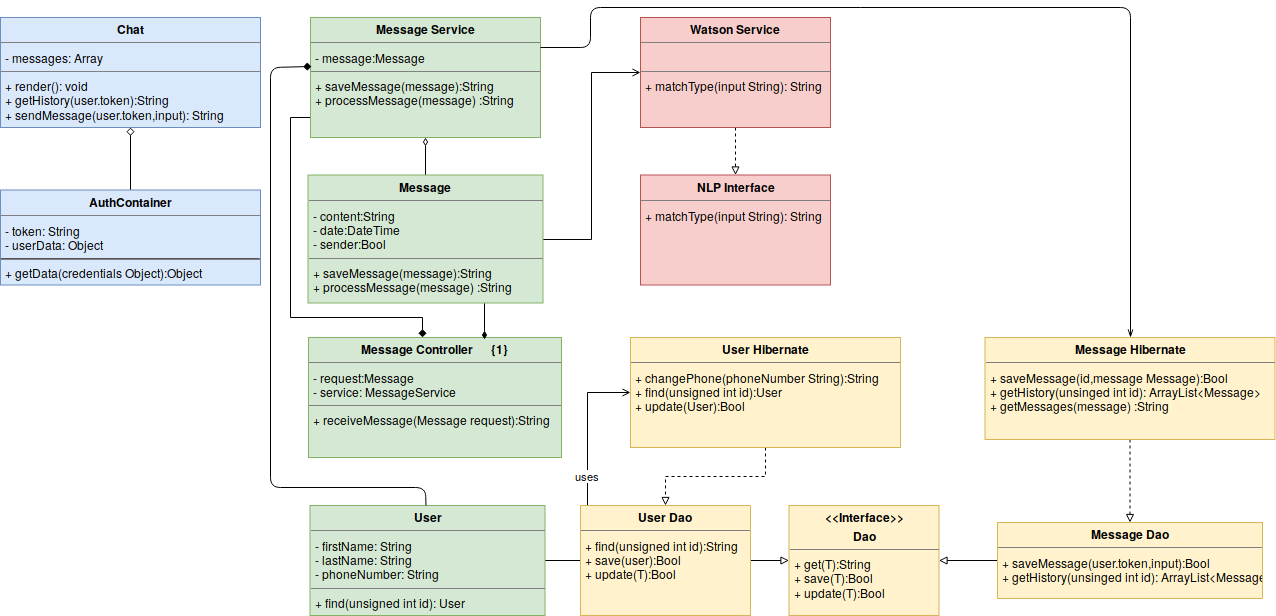

The diagram above was exported from draw.io. Its source (the exported page's mxGraphModel, read from the mxfile embedded in the PNG):
<mxGraphModel dx="2427" dy="778" grid="1" gridSize="10" guides="1" tooltips="1" connect="1" arrows="1" fold="1" page="1" pageScale="1" pageWidth="1100" pageHeight="850" math="0" shadow="0">
  <root>
    <mxCell id="0" />
    <mxCell id="1" parent="0" />
    <mxCell id="5NkK5EmrYzK_E5Df0MjT-1" value="&lt;p style=&quot;margin: 0px ; margin-top: 4px ; text-align: center&quot;&gt;&lt;b&gt;Chat&lt;br&gt;&lt;/b&gt;&lt;/p&gt;&lt;hr size=&quot;1&quot;&gt;&lt;p style=&quot;margin: 0px ; margin-left: 4px&quot;&gt;&lt;span&gt;- messages: Array&lt;/span&gt;&lt;br&gt;&lt;/p&gt;&lt;hr size=&quot;1&quot;&gt;&lt;p style=&quot;margin: 0px ; margin-left: 4px&quot;&gt;+ render(): void&lt;/p&gt;&lt;p style=&quot;margin: 0px ; margin-left: 4px&quot;&gt;+ getHistory(user.token):String&lt;/p&gt;&lt;p style=&quot;margin: 0px ; margin-left: 4px&quot;&gt;+ sendMessage(user.token,input): String&lt;/p&gt;" style="verticalAlign=top;align=left;overflow=fill;fontSize=12;fontFamily=Helvetica;html=1;rounded=0;shadow=0;comic=0;labelBackgroundColor=none;strokeColor=#6c8ebf;strokeWidth=1;fillColor=#dae8fc;" vertex="1" parent="1">
      <mxGeometry x="-1010" y="30" width="260" height="110" as="geometry" />
    </mxCell>
    <mxCell id="5NkK5EmrYzK_E5Df0MjT-16" value="" style="edgeStyle=orthogonalEdgeStyle;rounded=0;orthogonalLoop=1;jettySize=auto;html=1;endArrow=diamond;endFill=0;" edge="1" parent="1" source="5NkK5EmrYzK_E5Df0MjT-2" target="5NkK5EmrYzK_E5Df0MjT-1">
      <mxGeometry relative="1" as="geometry" />
    </mxCell>
    <mxCell id="5NkK5EmrYzK_E5Df0MjT-2" value="&lt;p style=&quot;margin: 0px ; margin-top: 4px ; text-align: center&quot;&gt;&lt;b&gt;AuthContainer&lt;/b&gt;&lt;/p&gt;&lt;hr size=&quot;1&quot;&gt;&lt;p style=&quot;margin: 0px ; margin-left: 4px&quot;&gt;- token: String&lt;br&gt;&lt;/p&gt;&lt;p style=&quot;margin: 0px ; margin-left: 4px&quot;&gt;- userData: Object &lt;br&gt;&lt;/p&gt;&lt;hr&gt;&lt;p style=&quot;margin: 0px ; margin-left: 4px&quot;&gt;+ getData(credentials Object):Object&lt;/p&gt;" style="verticalAlign=top;align=left;overflow=fill;fontSize=12;fontFamily=Helvetica;html=1;rounded=0;shadow=0;comic=0;labelBackgroundColor=none;strokeColor=#6c8ebf;strokeWidth=1;fillColor=#dae8fc;" vertex="1" parent="1">
      <mxGeometry x="-1010" y="202.5" width="260" height="95" as="geometry" />
    </mxCell>
    <mxCell id="5NkK5EmrYzK_E5Df0MjT-23" value="" style="edgeStyle=orthogonalEdgeStyle;rounded=0;orthogonalLoop=1;jettySize=auto;html=1;endArrow=block;endFill=0;dashed=1;" edge="1" parent="1" source="5NkK5EmrYzK_E5Df0MjT-3" target="5NkK5EmrYzK_E5Df0MjT-5">
      <mxGeometry relative="1" as="geometry" />
    </mxCell>
    <mxCell id="5NkK5EmrYzK_E5Df0MjT-3" value="&lt;p style=&quot;margin: 0px ; margin-top: 4px ; text-align: center&quot;&gt;&lt;b&gt;Watson Service&lt;br&gt;&lt;/b&gt;&lt;/p&gt;&lt;hr size=&quot;1&quot;&gt;&lt;p style=&quot;margin: 0px ; margin-left: 4px&quot;&gt;&lt;br&gt;&lt;/p&gt;&lt;hr size=&quot;1&quot;&gt;&lt;p style=&quot;margin: 0px ; margin-left: 4px&quot;&gt;+ matchType(input String): String&lt;br&gt;&lt;br&gt;&lt;/p&gt;" style="verticalAlign=top;align=left;overflow=fill;fontSize=12;fontFamily=Helvetica;html=1;rounded=0;shadow=0;comic=0;labelBackgroundColor=none;strokeColor=#b85450;strokeWidth=1;fillColor=#f8cecc;" vertex="1" parent="1">
      <mxGeometry x="-370" y="30" width="190" height="110" as="geometry" />
    </mxCell>
    <mxCell id="5NkK5EmrYzK_E5Df0MjT-31" value="uses" style="edgeStyle=orthogonalEdgeStyle;rounded=0;orthogonalLoop=1;jettySize=auto;html=1;entryX=0;entryY=0.5;entryDx=0;entryDy=0;endArrow=open;endFill=0;" edge="1" parent="1" source="5NkK5EmrYzK_E5Df0MjT-4" target="5NkK5EmrYzK_E5Df0MjT-13">
      <mxGeometry relative="1" as="geometry" />
    </mxCell>
    <mxCell id="5NkK5EmrYzK_E5Df0MjT-4" value="&lt;p style=&quot;margin: 0px ; margin-top: 4px ; text-align: center&quot;&gt;&lt;b&gt;User&lt;/b&gt;&lt;/p&gt;&lt;hr size=&quot;1&quot;&gt;&lt;p style=&quot;margin: 0px ; margin-left: 4px&quot;&gt;- firstName: String&lt;/p&gt;&lt;p style=&quot;margin: 0px ; margin-left: 4px&quot;&gt;- lastName: String&lt;/p&gt;&lt;p style=&quot;margin: 0px ; margin-left: 4px&quot;&gt;- phoneNumber: String&lt;/p&gt;&lt;hr size=&quot;1&quot;&gt;&lt;p style=&quot;margin: 0px ; margin-left: 4px&quot;&gt;+ find(unsigned int id): User&lt;/p&gt;" style="verticalAlign=top;align=left;overflow=fill;fontSize=12;fontFamily=Helvetica;html=1;rounded=0;shadow=0;comic=0;labelBackgroundColor=none;strokeColor=#82b366;strokeWidth=1;fillColor=#d5e8d4;" vertex="1" parent="1">
      <mxGeometry x="-700.5" y="518" width="235" height="110" as="geometry" />
    </mxCell>
    <mxCell id="5NkK5EmrYzK_E5Df0MjT-5" value="&lt;p style=&quot;margin: 0px ; margin-top: 4px ; text-align: center&quot;&gt;&lt;b&gt;NLP Interface&lt;/b&gt;&lt;/p&gt;&lt;hr size=&quot;1&quot;&gt;&lt;p style=&quot;margin: 0px ; margin-left: 4px&quot;&gt;+ matchType(input String): String&lt;br&gt;&lt;br&gt;&lt;/p&gt;" style="verticalAlign=top;align=left;overflow=fill;fontSize=12;fontFamily=Helvetica;html=1;rounded=0;shadow=0;comic=0;labelBackgroundColor=none;strokeColor=#b85450;strokeWidth=1;fillColor=#f8cecc;" vertex="1" parent="1">
      <mxGeometry x="-370" y="187.5" width="190" height="110" as="geometry" />
    </mxCell>
    <mxCell id="5NkK5EmrYzK_E5Df0MjT-6" value="&lt;p style=&quot;margin: 0px ; margin-top: 4px ; text-align: center&quot;&gt;&lt;b&gt;Message Controller&amp;nbsp;&amp;nbsp;&amp;nbsp;&amp;nbsp;&amp;nbsp; {1}&lt;br&gt;&lt;/b&gt;&lt;/p&gt;&lt;hr size=&quot;1&quot;&gt;&lt;p style=&quot;margin: 0px ; margin-left: 4px&quot;&gt;- request:Message&lt;br&gt;&lt;/p&gt;&lt;p style=&quot;margin: 0px ; margin-left: 4px&quot;&gt;- service: MessageService &lt;br&gt;&lt;/p&gt;&lt;hr size=&quot;1&quot;&gt;&lt;p style=&quot;margin: 0px ; margin-left: 4px&quot;&gt;+ receiveMessage(Message request&lt;span&gt;)&lt;/span&gt;:String&lt;/p&gt;" style="verticalAlign=top;align=left;overflow=fill;fontSize=12;fontFamily=Helvetica;html=1;rounded=0;shadow=0;comic=0;labelBackgroundColor=none;strokeColor=#82b366;strokeWidth=1;fillColor=#d5e8d4;" vertex="1" parent="1">
      <mxGeometry x="-702" y="350" width="253" height="120" as="geometry" />
    </mxCell>
    <mxCell id="5NkK5EmrYzK_E5Df0MjT-17" value="" style="edgeStyle=orthogonalEdgeStyle;rounded=0;orthogonalLoop=1;jettySize=auto;html=1;endArrow=diamond;endFill=1;exitX=0.007;exitY=0.419;exitDx=0;exitDy=0;exitPerimeter=0;" edge="1" parent="1" source="5NkK5EmrYzK_E5Df0MjT-7" target="5NkK5EmrYzK_E5Df0MjT-6">
      <mxGeometry relative="1" as="geometry">
        <Array as="points">
          <mxPoint x="-698" y="130" />
          <mxPoint x="-720" y="130" />
          <mxPoint x="-720" y="330" />
          <mxPoint x="-588" y="330" />
        </Array>
      </mxGeometry>
    </mxCell>
    <mxCell id="5NkK5EmrYzK_E5Df0MjT-7" value="&lt;p style=&quot;margin: 0px ; margin-top: 4px ; text-align: center&quot;&gt;&lt;b&gt;Message Service&lt;/b&gt;&lt;/p&gt;&lt;hr size=&quot;1&quot;&gt;&lt;p style=&quot;margin: 0px ; margin-left: 4px&quot;&gt;-  message:Message&lt;/p&gt;&lt;hr size=&quot;1&quot;&gt;&lt;p style=&quot;margin: 0px ; margin-left: 4px&quot;&gt;+ saveMessage(message&lt;span&gt;)&lt;/span&gt;:String&lt;/p&gt;&lt;p style=&quot;margin: 0px ; margin-left: 4px&quot;&gt;&lt;span&gt;+ processMessage(message) &lt;/span&gt;:String&lt;/p&gt;" style="verticalAlign=top;align=left;overflow=fill;fontSize=12;fontFamily=Helvetica;html=1;rounded=0;shadow=0;comic=0;labelBackgroundColor=none;strokeColor=#82b366;strokeWidth=1;fillColor=#d5e8d4;" vertex="1" parent="1">
      <mxGeometry x="-700" y="30" width="230" height="120" as="geometry" />
    </mxCell>
    <mxCell id="5NkK5EmrYzK_E5Df0MjT-19" value="" style="edgeStyle=orthogonalEdgeStyle;rounded=0;orthogonalLoop=1;jettySize=auto;html=1;endArrow=diamondThin;endFill=0;" edge="1" parent="1" source="5NkK5EmrYzK_E5Df0MjT-8" target="5NkK5EmrYzK_E5Df0MjT-7">
      <mxGeometry relative="1" as="geometry" />
    </mxCell>
    <mxCell id="5NkK5EmrYzK_E5Df0MjT-22" style="edgeStyle=orthogonalEdgeStyle;rounded=0;orthogonalLoop=1;jettySize=auto;html=1;entryX=0;entryY=0.5;entryDx=0;entryDy=0;endArrow=open;endFill=0;" edge="1" parent="1" source="5NkK5EmrYzK_E5Df0MjT-8" target="5NkK5EmrYzK_E5Df0MjT-3">
      <mxGeometry relative="1" as="geometry" />
    </mxCell>
    <mxCell id="5NkK5EmrYzK_E5Df0MjT-8" value="&lt;p style=&quot;margin: 0px ; margin-top: 4px ; text-align: center&quot;&gt;&lt;b&gt;Message&amp;nbsp;&lt;/b&gt;&lt;/p&gt;&lt;hr size=&quot;1&quot;&gt;&lt;p style=&quot;margin: 0px ; margin-left: 4px&quot;&gt;- content:String &lt;br&gt;&lt;/p&gt;&lt;p style=&quot;margin: 0px ; margin-left: 4px&quot;&gt;- date:DateTime &lt;br&gt;&lt;/p&gt;&lt;p style=&quot;margin: 0px ; margin-left: 4px&quot;&gt;- sender:Bool &lt;br&gt;&lt;/p&gt;&lt;hr size=&quot;1&quot;&gt;&lt;p style=&quot;margin: 0px ; margin-left: 4px&quot;&gt;+ saveMessage(message&lt;span&gt;)&lt;/span&gt;:String&lt;/p&gt;&lt;p style=&quot;margin: 0px ; margin-left: 4px&quot;&gt;&lt;span&gt;+ processMessage(message) &lt;/span&gt;:String&lt;/p&gt;" style="verticalAlign=top;align=left;overflow=fill;fontSize=12;fontFamily=Helvetica;html=1;rounded=0;shadow=0;comic=0;labelBackgroundColor=none;strokeColor=#82b366;strokeWidth=1;fillColor=#d5e8d4;" vertex="1" parent="1">
      <mxGeometry x="-702.5" y="187.5" width="235" height="128" as="geometry" />
    </mxCell>
    <mxCell id="5NkK5EmrYzK_E5Df0MjT-26" value="" style="edgeStyle=orthogonalEdgeStyle;rounded=0;orthogonalLoop=1;jettySize=auto;html=1;endArrow=block;endFill=0;" edge="1" parent="1" source="5NkK5EmrYzK_E5Df0MjT-9" target="5NkK5EmrYzK_E5Df0MjT-12">
      <mxGeometry relative="1" as="geometry" />
    </mxCell>
    <mxCell id="5NkK5EmrYzK_E5Df0MjT-9" value="&lt;p style=&quot;margin: 0px ; margin-top: 4px ; text-align: center&quot;&gt;&lt;b&gt;Message Dao&lt;/b&gt;&lt;br&gt;&lt;/p&gt;&lt;hr size=&quot;1&quot;&gt;&lt;p style=&quot;margin: 0px ; margin-left: 4px&quot;&gt;+ saveMessage(user.token,input):Bool&lt;/p&gt;&lt;p style=&quot;margin: 0px ; margin-left: 4px&quot;&gt;+ getHistory(unsinged int id): ArrayList&amp;lt;Message&amp;gt;&lt;/p&gt;&lt;p style=&quot;margin: 0px ; margin-left: 4px&quot;&gt;&lt;br&gt;&lt;/p&gt;" style="verticalAlign=top;align=left;overflow=fill;fontSize=12;fontFamily=Helvetica;html=1;rounded=0;shadow=0;comic=0;labelBackgroundColor=none;strokeColor=#d6b656;strokeWidth=1;fillColor=#fff2cc;" vertex="1" parent="1">
      <mxGeometry x="-13" y="535" width="265" height="76" as="geometry" />
    </mxCell>
    <mxCell id="5NkK5EmrYzK_E5Df0MjT-25" value="" style="edgeStyle=orthogonalEdgeStyle;rounded=0;orthogonalLoop=1;jettySize=auto;html=1;endArrow=block;endFill=0;dashed=1;" edge="1" parent="1" source="5NkK5EmrYzK_E5Df0MjT-10" target="5NkK5EmrYzK_E5Df0MjT-9">
      <mxGeometry relative="1" as="geometry" />
    </mxCell>
    <mxCell id="5NkK5EmrYzK_E5Df0MjT-10" value="&lt;p style=&quot;margin: 0px ; margin-top: 4px ; text-align: center&quot;&gt;&lt;b&gt;Message Hibernate&lt;/b&gt;&lt;/p&gt;&lt;hr size=&quot;1&quot;&gt;&lt;p style=&quot;margin: 0px ; margin-left: 4px&quot;&gt;+ saveMessage(id,message Message):Bool&lt;br&gt;+ getHistory(unsinged int id): ArrayList&amp;lt;Message&amp;gt;&lt;/p&gt;&lt;p style=&quot;margin: 0px ; margin-left: 4px&quot;&gt;+ getMessages(message) :String&lt;/p&gt;" style="verticalAlign=top;align=left;overflow=fill;fontSize=12;fontFamily=Helvetica;html=1;rounded=0;shadow=0;comic=0;labelBackgroundColor=none;strokeColor=#d6b656;strokeWidth=1;fillColor=#fff2cc;" vertex="1" parent="1">
      <mxGeometry x="-25.5" y="350" width="290" height="102" as="geometry" />
    </mxCell>
    <mxCell id="5NkK5EmrYzK_E5Df0MjT-29" value="" style="edgeStyle=orthogonalEdgeStyle;rounded=0;orthogonalLoop=1;jettySize=auto;html=1;endArrow=block;endFill=0;" edge="1" parent="1" source="5NkK5EmrYzK_E5Df0MjT-11" target="5NkK5EmrYzK_E5Df0MjT-12">
      <mxGeometry relative="1" as="geometry" />
    </mxCell>
    <mxCell id="5NkK5EmrYzK_E5Df0MjT-11" value="&lt;p style=&quot;margin: 0px ; margin-top: 4px ; text-align: center&quot;&gt;&lt;b&gt;User Dao&lt;/b&gt;&lt;br&gt;&lt;/p&gt;&lt;hr size=&quot;1&quot;&gt;&lt;p style=&quot;margin: 0px ; margin-left: 4px&quot;&gt;+ find(unsigned int id):String&lt;/p&gt;&lt;p style=&quot;margin: 0px ; margin-left: 4px&quot;&gt;+ save(user):Bool&lt;/p&gt;&lt;p style=&quot;margin: 0px ; margin-left: 4px&quot;&gt;+ update(T):Bool&lt;/p&gt;&lt;p style=&quot;margin: 0px ; margin-left: 4px&quot;&gt;&lt;br&gt;&lt;/p&gt;" style="verticalAlign=top;align=left;overflow=fill;fontSize=12;fontFamily=Helvetica;html=1;rounded=0;shadow=0;comic=0;labelBackgroundColor=none;strokeColor=#d6b656;strokeWidth=1;fillColor=#fff2cc;" vertex="1" parent="1">
      <mxGeometry x="-430" y="518" width="170" height="110" as="geometry" />
    </mxCell>
    <mxCell id="5NkK5EmrYzK_E5Df0MjT-12" value="&lt;p style=&quot;margin: 0px ; margin-top: 4px ; text-align: center&quot;&gt;&lt;b&gt;&amp;lt;&amp;lt;Interface&amp;gt;&amp;gt;&lt;br&gt;&lt;/b&gt;&lt;/p&gt;&lt;p style=&quot;margin: 0px ; margin-top: 4px ; text-align: center&quot;&gt;&lt;b&gt;Dao&lt;/b&gt;&lt;/p&gt;&lt;hr size=&quot;1&quot;&gt;&lt;p style=&quot;margin: 0px ; margin-left: 4px&quot;&gt;&lt;/p&gt;&lt;p style=&quot;margin: 0px ; margin-left: 4px&quot;&gt;+ get(T):String&lt;/p&gt;&lt;p style=&quot;margin: 0px ; margin-left: 4px&quot;&gt;+ save(T):Bool&lt;/p&gt;&lt;p style=&quot;margin: 0px ; margin-left: 4px&quot;&gt;+ update(T):Bool&lt;/p&gt;" style="verticalAlign=top;align=left;overflow=fill;fontSize=12;fontFamily=Helvetica;html=1;rounded=0;shadow=0;comic=0;labelBackgroundColor=none;strokeColor=#d6b656;strokeWidth=1;fillColor=#fff2cc;" vertex="1" parent="1">
      <mxGeometry x="-221.5" y="518" width="150" height="110" as="geometry" />
    </mxCell>
    <mxCell id="5NkK5EmrYzK_E5Df0MjT-28" style="edgeStyle=orthogonalEdgeStyle;rounded=0;orthogonalLoop=1;jettySize=auto;html=1;entryX=0.5;entryY=0;entryDx=0;entryDy=0;endArrow=block;endFill=0;dashed=1;" edge="1" parent="1" source="5NkK5EmrYzK_E5Df0MjT-13" target="5NkK5EmrYzK_E5Df0MjT-11">
      <mxGeometry relative="1" as="geometry" />
    </mxCell>
    <mxCell id="5NkK5EmrYzK_E5Df0MjT-13" value="&lt;p style=&quot;margin: 0px ; margin-top: 4px ; text-align: center&quot;&gt;&lt;b&gt;User Hibernate&lt;/b&gt;&lt;/p&gt;&lt;hr size=&quot;1&quot;&gt;&lt;p style=&quot;margin: 0px ; margin-left: 4px&quot;&gt;+ changePhone(phoneNumber String):String&lt;/p&gt;&lt;p style=&quot;margin: 0px ; margin-left: 4px&quot;&gt;+ find(unsigned int id):User&lt;/p&gt;&lt;p style=&quot;margin: 0px ; margin-left: 4px&quot;&gt;+ update(User):Bool&lt;/p&gt;" style="verticalAlign=top;align=left;overflow=fill;fontSize=12;fontFamily=Helvetica;html=1;rounded=0;shadow=0;comic=0;labelBackgroundColor=none;strokeColor=#d6b656;strokeWidth=1;fillColor=#fff2cc;" vertex="1" parent="1">
      <mxGeometry x="-380" y="350" width="270" height="110" as="geometry" />
    </mxCell>
    <mxCell id="5NkK5EmrYzK_E5Df0MjT-24" value="" style="endArrow=diamond;html=1;entryX=0.003;entryY=0.412;entryDx=0;entryDy=0;entryPerimeter=0;endFill=1;" edge="1" parent="1" source="5NkK5EmrYzK_E5Df0MjT-4" target="5NkK5EmrYzK_E5Df0MjT-7">
      <mxGeometry width="50" height="50" relative="1" as="geometry">
        <mxPoint x="-771.2106781186548" y="623" as="sourcePoint" />
        <mxPoint x="-771.2106781186548" y="573" as="targetPoint" />
        <Array as="points">
          <mxPoint x="-585" y="500" />
          <mxPoint x="-740" y="500" />
          <mxPoint x="-740" y="80" />
        </Array>
      </mxGeometry>
    </mxCell>
    <mxCell id="5NkK5EmrYzK_E5Df0MjT-30" value="" style="endArrow=openThin;html=1;exitX=1;exitY=0.25;exitDx=0;exitDy=0;entryX=0.5;entryY=0;entryDx=0;entryDy=0;endFill=0;" edge="1" parent="1" source="5NkK5EmrYzK_E5Df0MjT-7" target="5NkK5EmrYzK_E5Df0MjT-10">
      <mxGeometry width="50" height="50" relative="1" as="geometry">
        <mxPoint x="-480" y="100" as="sourcePoint" />
        <mxPoint x="-430" y="50" as="targetPoint" />
        <Array as="points">
          <mxPoint x="-420" y="60" />
          <mxPoint x="-420" y="20" />
          <mxPoint x="120" y="20" />
        </Array>
      </mxGeometry>
    </mxCell>
    <mxCell id="5NkK5EmrYzK_E5Df0MjT-34" value="" style="endArrow=none;html=1;exitX=0.696;exitY=0.017;exitDx=0;exitDy=0;endFill=0;startArrow=diamondThin;startFill=1;entryX=0.75;entryY=1;entryDx=0;entryDy=0;exitPerimeter=0;" edge="1" parent="1" source="5NkK5EmrYzK_E5Df0MjT-6" target="5NkK5EmrYzK_E5Df0MjT-8">
      <mxGeometry width="50" height="50" relative="1" as="geometry">
        <mxPoint x="-540" y="360" as="sourcePoint" />
        <mxPoint x="-526" y="316" as="targetPoint" />
      </mxGeometry>
    </mxCell>
  </root>
</mxGraphModel>